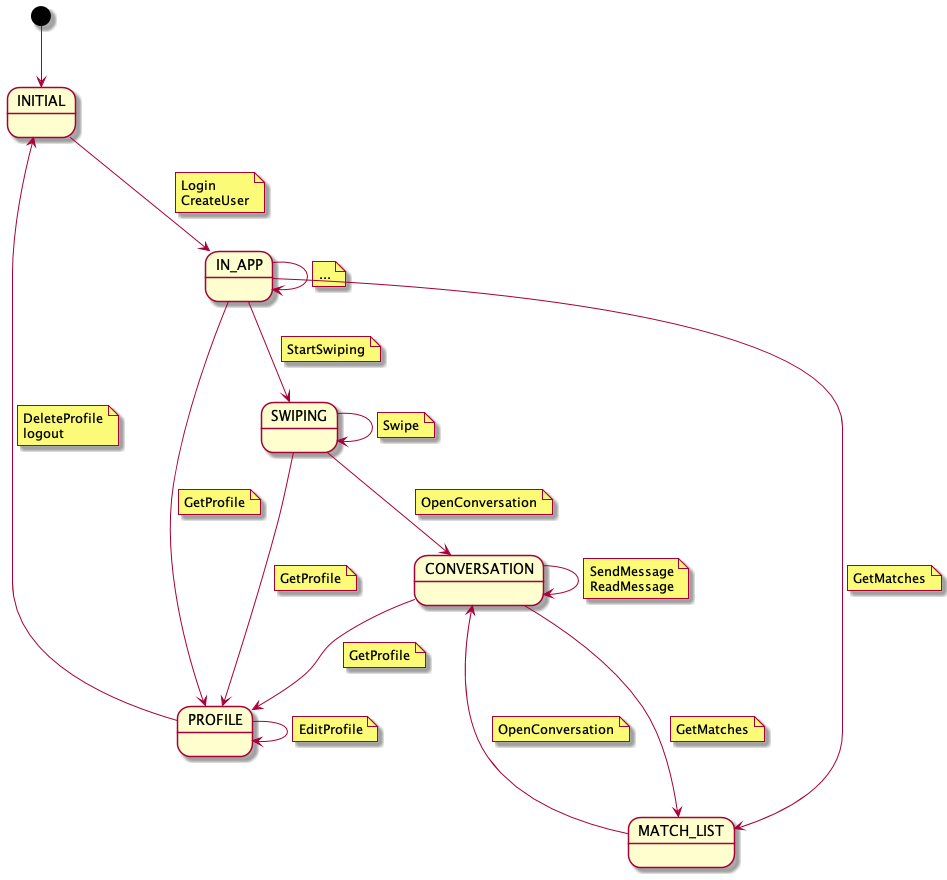

The diagram above was rendered by PlantUML. Its source (embedded in the PNG):
@startuml

state INITIAL
state SWIPING
state CONVERSATION
state PROFILE
state MATCH_LIST

[*] --> INITIAL
INITIAL --> IN_APP
note on link
Login
CreateUser
end note
IN_APP --> SWIPING
note on link
StartSwiping
endnote
SWIPING --> SWIPING
note on link
Swipe
endnote
IN_APP --> IN_APP
note on link
...
end note
IN_APP --> MATCH_LIST
note on link
GetMatches
endnote
MATCH_LIST --> CONVERSATION
note on link
OpenConversation
endnote
CONVERSATION ---> MATCH_LIST
note on link
GetMatches
endnote
CONVERSATION --> CONVERSATION
note on link
SendMessage
ReadMessage
end note
IN_APP --> PROFILE
note on link
GetProfile
end note
PROFILE --> PROFILE
note on link
EditProfile
end note
PROFILE --> INITIAL
note on link
DeleteProfile
logout
end note

CONVERSATION --> PROFILE
note on link
GetProfile
end note
SWIPING --> PROFILE
note on link
GetProfile
end note
SWIPING --> CONVERSATION
note on link
OpenConversation
end note


@enduml